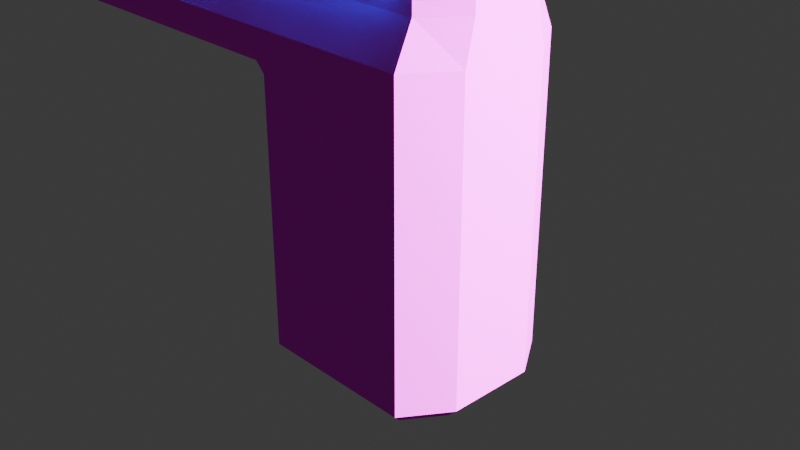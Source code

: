 # Source: gun.blend  (saved by Blender 4.0.36; exported with 4.5.12 LTS)
import bpy
from mathutils import Matrix  # noqa: F401  (used for matrix-valued properties, if any)

bpy.ops.wm.read_factory_settings(use_empty=True)
scene = bpy.context.scene
scene.name = 'Scene'

# ---- collections
col_collection = bpy.data.collections.new('Collection'); scene.collection.children.link(col_collection)

# ---- images (referenced by path relative to the original .blend; pixels are not part of the script)
import os
ASSET_DIR = os.environ.get("B2B_ASSET_DIR", "")  # directory of the original .blend (textures are referenced by path, not embedded)
HERE = os.path.dirname(os.path.abspath(__file__))  # packed textures are extracted next to this script under _unpacked/

def load_image(name, relpath, width, height, colorspace="sRGB"):
    """Load a texture the original file referenced (path relative to the .blend, or extracted next to this script)."""
    p = next((c for c in (os.path.join(HERE, relpath), os.path.join(ASSET_DIR, relpath)) if relpath and os.path.exists(c)), "")
    if p:
        img = bpy.data.images.load(p, check_existing=True)
        img.name = name
    else:  # same state as the original file: an image datablock whose file is absent (Cycles renders it pink)
        img = bpy.data.images.new(name, width, height)
        img.source = "FILE"
        img.filepath = "//" + (relpath or name)
    img.colorspace_settings.name = colorspace
    return img
img_metal027_1k_jpg_color_jpg = load_image('Metal027_1K-JPG_Color.jpg', 'Metal027_1K-JPG_Color.jpg', 1024, 1024, 'sRGB')
img_metal027_1k_jpg_roughness_jpg = load_image('Metal027_1K-JPG_Roughness.jpg', 'Metal027_1K-JPG_Roughness.jpg', 1024, 1024, 'sRGB')
img_metal027_1k_jpg_metalness_jpg = load_image('Metal027_1K-JPG_Metalness.jpg', 'Metal027_1K-JPG_Metalness.jpg', 1024, 1024, 'sRGB')

# ---- materials (node trees are filled in below, after node groups)
mat_material = bpy.data.materials.new('Material')
mat_material.alpha_threshold = 0.0
mat_material.use_transparent_shadow = False
mat_material.roughness = 0.5
mat_material.line_color = (0.0, 0.0, 0.0, 1.0)
mat_material_001 = bpy.data.materials.new('Material.001')
mat_material_001.use_transparent_shadow = False

# ---- node groups
ng_auto_smooth = bpy.data.node_groups.new('Auto Smooth', 'GeometryNodeTree')
_s = ng_auto_smooth.interface.new_socket(name='Geometry', in_out='OUTPUT', socket_type='NodeSocketGeometry')
_s = ng_auto_smooth.interface.new_socket(name='Geometry', in_out='INPUT', socket_type='NodeSocketGeometry')
_s = ng_auto_smooth.interface.new_socket(name='Angle', in_out='INPUT', socket_type='NodeSocketFloat')
_s.subtype = 'ANGLE'
_s.min_value = 0.0
_s.max_value = 3.142
ng_auto_smooth.is_modifier = True
_N = ng_auto_smooth.nodes; _L = ng_auto_smooth.links
n0 = _N.new('NodeGroupOutput'); n0.name = 'Group Output'; n0.location = (480, -100)
n1 = _N.new('NodeGroupInput'); n1.name = 'Group Input'; n1.location = (-420, -300)
n2 = _N.new('NodeGroupInput'); n2.name = 'Group Input.001'; n2.location = (-60, -100)
n3 = _N.new('GeometryNodeSetShadeSmooth'); n3.name = 'Set Shade Smooth'; n3.location = (120, -100)
n3.domain = 'EDGE'
n4 = _N.new('GeometryNodeSetShadeSmooth'); n4.name = 'Set Shade Smooth.001'; n4.location = (300, -100)
n5 = _N.new('GeometryNodeInputMeshEdgeAngle'); n5.name = 'Edge Angle'; n5.location = (-420, -220)
n6 = _N.new('GeometryNodeInputEdgeSmooth'); n6.name = 'Is Edge Smooth'; n6.location = (-60, -160)
n7 = _N.new('GeometryNodeInputShadeSmooth'); n7.name = 'Is Face Smooth'; n7.location = (-240, -340)
n8 = _N.new('FunctionNodeBooleanMath'); n8.name = 'Boolean Math'; n8.location = (-60, -220)
n9 = _N.new('FunctionNodeCompare'); n9.name = 'Compare'; n9.location = (-240, -180)
n9.operation = 'LESS_EQUAL'
_L.new(n5.outputs[0], n9.inputs[0])
_L.new(n4.outputs[0], n0.inputs[0])
_L.new(n1.outputs[1], n9.inputs[1])
_L.new(n9.outputs[0], n8.inputs[0])
_L.new(n7.outputs[0], n8.inputs[1])
_L.new(n2.outputs[0], n3.inputs[0])
_L.new(n6.outputs[0], n3.inputs[1])
_L.new(n3.outputs[0], n4.inputs[0])
_L.new(n8.outputs[0], n3.inputs[2])
n0.is_active_output = True

# ---- material node trees
mat_material.use_nodes = True; mat_material.node_tree.nodes.clear()
_N = mat_material.node_tree.nodes; _L = mat_material.node_tree.links
n0 = _N.new('ShaderNodeOutputMaterial'); n0.name = 'Material Output'; n0.location = (300, 300)
n1 = _N.new('ShaderNodeBsdfPrincipled'); n1.name = 'Principled BSDF'; n1.location = (10, 300)
n1.inputs[3].default_value = 1.45
n2 = _N.new('ShaderNodeTexImage'); n2.name = 'Image Texture'; n2.location = (-280, 280)
n2.image = img_metal027_1k_jpg_color_jpg
n3 = _N.new('ShaderNodeTexImage'); n3.name = 'Image Texture.001'; n3.location = (-280, 260)
n3.image = img_metal027_1k_jpg_roughness_jpg
n4 = _N.new('ShaderNodeTexImage'); n4.name = 'Image Texture.002'; n4.location = (-280, 280)
n4.image = img_metal027_1k_jpg_metalness_jpg
_L.new(n1.outputs[0], n0.inputs[0])
_L.new(n2.outputs[0], n1.inputs[0])
_L.new(n3.outputs[1], n1.inputs[2])
_L.new(n4.outputs[1], n1.inputs[1])
n0.is_active_output = True
mat_material_001.use_nodes = True; mat_material_001.node_tree.nodes.clear()
_N = mat_material_001.node_tree.nodes; _L = mat_material_001.node_tree.links
n0 = _N.new('ShaderNodeBsdfPrincipled'); n0.name = 'Principled BSDF'; n0.location = (10, 300)
n0.inputs[3].default_value = 1.45
n0.inputs[27].default_value = (0.0, 0.9636, 1.0, 1.0)
n0.inputs[28].default_value = 3.0
n1 = _N.new('ShaderNodeOutputMaterial'); n1.name = 'Material Output'; n1.location = (300, 300)
_L.new(n0.outputs[0], n1.inputs[0])
n1.is_active_output = True

# ---- world
world_world = bpy.data.worlds.new('World'); scene.world = world_world
world_world.use_nodes = True; world_world.node_tree.nodes.clear()
_N = world_world.node_tree.nodes; _L = world_world.node_tree.links
n0 = _N.new('ShaderNodeOutputWorld'); n0.name = 'World Output'; n0.location = (300, 300)
n1 = _N.new('ShaderNodeBackground'); n1.name = 'Background'; n1.location = (10, 300)
n1.inputs[0].default_value = (0.05088, 0.05088, 0.05088, 1.0)
_L.new(n1.outputs[0], n0.inputs[0])
n0.is_active_output = True
world_world.color = (0.05088, 0.05088, 0.05088)
world_world.use_sun_shadow = False
world_world.sun_shadow_jitter_overblur = 0.0

# ---- cameras
cam_camera = bpy.data.cameras.new('Camera')
cam_camera.clip_end = 100.0
cam_camera.ortho_scale = 7.314

# ---- lights
light_light = bpy.data.lights.new('Light', 'POINT')
light_light.transmission_factor = 0.0
light_light.use_soft_falloff = False
light_light.energy = 1000.0
light_light.shadow_soft_size = 0.1
light_light.shadow_maximum_resolution = 0.006
light_light.use_absolute_resolution = True

# ---- meshes
me_cube = bpy.data.meshes.new('Cube')
me_cube.from_pydata([(1.0, 1.0, 1.568), (1.0, -1.0, 1.568), (-1.0, -1.0, 2.007), (-1.0, -0.8, 2.447), (-1.0, -0.8, 2.887), (1.0, 0.8, 2.887), (1.0, 0.8, 2.447), (1.0, 1.0, 2.007), (1.0, -0.8, 2.887), (1.0, -0.8, 2.447), (1.0, -1.0, 2.007), (-1.0, 0.8, 2.887), (-1.0, 0.8, 2.447), (-1.0, 1.0, 2.007), (-6.056, -1.0, 2.007), (-6.056, -0.8, 2.447), (-6.056, -0.8, 2.887), (-6.056, 0.8, 2.887), (-6.056, 0.8, 2.447), (-6.056, 1.0, 2.007), (-1.828, -0.4, 3.326), (-1.828, 0.0, 3.326), (-1.828, 0.4, 3.326), (1.331, 0.5, 1.568), (1.331, 0.0, 1.568), (1.331, -0.5, 1.568), (-1.0, -0.5, 1.568), (-1.0, 0.0, 1.568), (-1.0, 0.5, 1.568), (-6.056, -0.5, 2.007), (-6.056, 0.0, 2.007), (-6.056, 0.5, 2.007), (-6.056, -0.4, 2.447), (-6.056, 0.4, 2.447), (-6.056, -0.4, 2.887), (-6.056, 0.0, 2.887), (-6.056, 0.4, 2.887), (1.331, 0.5, 2.007), (1.331, 0.0, 2.007), (1.331, -0.5, 2.007), (1.331, 0.4, 2.447), (1.331, 0.0, 2.447), (1.331, -0.4, 2.447), (1.331, 0.4, 2.887), (1.331, 0.0, 2.887), (1.331, -0.4, 2.887), (-6.478, -0.5, 2.007), (-6.478, 0.0, 2.007), (-6.478, 0.5, 2.007), (-6.478, -0.4, 2.447), (-6.478, 0.0, 2.447), (-6.478, 0.4, 2.447), (-6.478, -0.4, 2.887), (-6.478, 0.0, 2.887), (-6.478, 0.4, 2.887), (0.9565, 0.65, 3.326), (1.0, 0.8, 3.176), (1.0, -0.8, 3.176), (0.9565, -0.65, 3.326), (-1.545, 0.8, 3.176), (-1.828, 0.65, 3.326), (-1.828, -0.65, 3.326), (-1.545, -0.8, 3.176), (-5.906, -0.65, 3.326), (-6.056, -0.8, 3.176), (-5.906, 0.65, 3.326), (-6.056, 0.8, 3.176), (1.165, 0.4, 3.326), (1.331, 0.4, 3.176), (1.165, 0.0, 3.326), (1.331, 0.0, 3.176), (1.331, -0.4, 3.176), (1.165, -0.4, 3.326), (-5.906, -0.4, 3.326), (-6.056, -0.4, 3.176), (-5.906, 0.0, 3.326), (-6.056, 0.0, 3.176), (-6.056, 0.4, 3.176), (-5.906, 0.4, 3.326), (0.9576, 0.9, -1.529), (1.0, 1.0, -1.429), (0.9576, -0.9, -1.529), (1.0, -1.0, -1.429), (-0.9, 0.9, -1.529), (-0.9, -0.9, -1.529), (-0.9, 0.5, -1.529), (-1.0, 0.5, -1.429), (-0.9, 0.0, -1.529), (-1.0, 0.0, -1.429), (-1.0, -0.5, -1.429), (-0.9, -0.5, -1.529), (1.223, -0.5, -1.529), (1.331, -0.5, -1.429), (1.224, 0.0, -1.529), (1.331, 0.0, -1.429), (1.331, 0.5, -1.429), (1.223, 0.5, -1.529), (-1.0, -0.8, 1.568), (-0.8, -1.0, 1.568), (-1.0, -1.0, 1.768), (-0.8, 1.0, 1.568), (-1.0, 0.8, 1.568), (-1.0, 1.0, 1.768), (-1.0, 0.8, -1.429), (-0.8, 1.0, -1.429), (-0.9, 0.9, -1.529), (-0.8, -1.0, -1.429), (-1.0, -0.8, -1.429), (-0.9, -0.9, -1.529), (-5.856, -0.8, 1.568), (-6.056, -1.0, 1.768), (-5.856, 0.8, 1.568), (-6.056, 1.0, 1.768), (-6.056, -0.5, 1.768), (-5.856, -0.5, 1.568), (-6.056, 0.0, 1.768), (-5.856, 0.0, 1.568), (-5.856, 0.5, 1.568), (-6.056, 0.5, 1.768), (-1.0, -1.0, 1.768), (-1.0, -0.8, 1.568), (-1.0, 0.8, 1.568), (-1.0, 1.0, 1.768)], [], [(45, 71, 57, 8), (72, 20, 61, 58), (86, 28, 101, 103), (92, 25, 1, 82), (22, 60, 65, 78), (5, 56, 68, 43), (80, 0, 23, 95), (83, 85, 86, 103, 105), (100, 102, 13, 7, 0), (90, 91, 81, 84), (67, 22, 21, 20, 72, 69), (59, 11, 17, 66), (13, 102, 122, 112, 19), (61, 20, 73, 63), (107, 97, 26, 89), (2, 3, 15, 14), (3, 4, 16, 15), (121, 101, 28, 117, 111), (31, 33, 18, 19), (33, 36, 17, 18), (104, 100, 0, 80), (13, 12, 6, 7), (12, 11, 5, 6), (25, 39, 10, 1), (39, 42, 9, 10), (42, 45, 8, 9), (4, 62, 64, 16), (11, 12, 18, 17), (12, 13, 19, 18), (119, 99, 2, 14, 110), (10, 9, 3, 2), (9, 8, 4, 3), (6, 5, 43, 40), (40, 43, 44, 41), (41, 44, 45, 42), (7, 6, 40, 37), (37, 40, 41, 38), (38, 41, 42, 39), (0, 7, 37, 23), (23, 37, 38, 24), (24, 38, 39, 25), (15, 16, 34, 32), (30, 29, 46, 47), (32, 34, 52, 49), (14, 15, 32, 29), (34, 35, 53, 52), (36, 33, 51, 54), (26, 97, 120, 109, 114), (28, 27, 116, 117), (97, 98, 99, 119, 120), (118, 31, 19, 112), (115, 30, 31, 118), (113, 29, 30, 115), (16, 64, 74, 34), (35, 76, 77, 36), (36, 77, 66, 17), (20, 21, 75, 73), (21, 22, 78, 75), (85, 96, 93, 87), (94, 24, 25, 92), (87, 93, 91, 90), (1, 10, 2, 99, 98), (95, 23, 24, 94), (8, 57, 62, 4), (44, 70, 71, 45), (34, 74, 76, 35), (27, 26, 114, 116), (88, 27, 28, 86), (89, 26, 27, 88), (11, 59, 56, 5), (43, 68, 70, 44), (49, 52, 53, 50), (50, 53, 54, 51), (46, 49, 50, 47), (47, 50, 51, 48), (33, 31, 48, 51), (29, 32, 49, 46), (35, 36, 54, 53), (31, 30, 47, 48), (58, 61, 62, 57), (72, 58, 57, 71), (60, 55, 56, 59), (78, 65, 66, 77), (65, 60, 59, 66), (64, 62, 61, 63), (55, 67, 68, 56), (67, 69, 70, 68), (69, 72, 71, 70), (63, 73, 74, 64), (73, 75, 76, 74), (75, 78, 77, 76), (55, 60, 22, 67), (84, 81, 82, 106, 108), (90, 84, 108, 107, 89), (96, 79, 80, 95), (79, 83, 105, 104, 80), (85, 87, 88, 86), (87, 90, 89, 88), (81, 91, 92, 82), (91, 93, 94, 92), (93, 96, 95, 94), (83, 79, 96, 85), (100, 101, 121, 122, 102), (103, 104, 105), (106, 107, 108), (103, 101, 100, 104), (97, 107, 106, 98), (82, 1, 98, 106), (118, 112, 111, 117), (110, 113, 114, 109), (113, 115, 116, 114), (115, 118, 117, 116), (119, 110, 109, 120), (112, 122, 121, 111), (110, 14, 29, 113)])
_uv = me_cube.uv_layers.new(name='UVMap')
_uv.uv.foreach_set('vector', [0.2538, 0.6883, 0.2776, 0.6883, 0.2776, 0.7309, 0.2538, 0.7309, 0.5861, 0.0004024, 0.5861, 0.246, 0.5656, 0.246, 0.5656, 0.01749, 0.04818, 0.58, 0.04818, 0.8259, 0.02356, 0.8259, 0.02356, 0.58, 0.7222, 0.58, 0.7222, 0.8259, 0.673, 0.8259, 0.673, 0.58, 0.6518, 0.246, 0.6723, 0.246, 0.6723, 0.5806, 0.6518, 0.5806, 0.2538, 0.58, 0.2776, 0.58, 0.2776, 0.6227, 0.2538, 0.6227, 0.8535, 0.58, 0.8535, 0.8259, 0.8043, 0.8259, 0.8043, 0.58, 0.5109, 0.7635, 0.543, 0.7695, 0.5415, 0.782, 0.5139, 0.7768, 0.5109, 0.7635, 0.3192, 0.1479, 0.3028, 0.1643, 0.2832, 0.1643, 0.2832, 0.0003498, 0.3192, 0.0003498, 0.6286, 0.7679, 0.624, 0.5946, 0.6562, 0.6161, 0.6603, 0.7609, 0.6518, 0.0004024, 0.6518, 0.246, 0.6189, 0.246, 0.5861, 0.246, 0.5861, 0.0004024, 0.6189, 0.0003498, 0.7328, 0.3704, 0.7091, 0.4152, 0.7091, 0.0003498, 0.7328, 0.0003498, 0.2832, 0.1643, 0.3028, 0.1643, 0.3032, 0.1641, 0.3028, 0.5788, 0.2832, 0.5788, 0.5656, 0.246, 0.5861, 0.246, 0.5861, 0.5806, 0.5656, 0.5806, 0.1549, 0.58, 0.1549, 0.8259, 0.1302, 0.8259, 0.1302, 0.58, 0.8337, 0.4152, 0.7941, 0.4152, 0.7941, 0.0003498, 0.8337, 0.0003498, 0.7335, 0.1645, 0.7696, 0.1645, 0.7696, 0.5793, 0.7335, 0.5793, 0.4413, 0.9996, 0.4413, 0.9996, 0.4155, 0.9997, 0.4163, 0.6052, 0.4402, 0.6072, 0.5946, 0.8249, 0.5586, 0.8331, 0.5586, 0.8003, 0.5946, 0.7839, 0.5586, 0.8331, 0.5225, 0.8331, 0.5225, 0.8003, 0.5586, 0.8003, 0.5649, 0.1479, 0.3192, 0.1479, 0.3192, 0.0003498, 0.5649, 0.0003498, 0.8344, 0.4152, 0.874, 0.4152, 0.874, 0.5793, 0.8344, 0.5793, 0.673, 0.4152, 0.7091, 0.4152, 0.7091, 0.5793, 0.673, 0.5793, 0.7222, 0.8259, 0.7222, 0.862, 0.673, 0.862, 0.673, 0.8259, 0.1788, 0.7113, 0.2148, 0.7031, 0.2171, 0.7456, 0.1803, 0.7605, 0.2178, 0.6883, 0.2538, 0.6883, 0.2538, 0.7309, 0.2178, 0.7309, 0.7696, 0.1645, 0.7934, 0.2092, 0.7934, 0.5793, 0.7696, 0.5793, 0.7091, 0.4152, 0.673, 0.4152, 0.673, 0.0003498, 0.7091, 0.0003498, 0.874, 0.4152, 0.8344, 0.4152, 0.8344, 0.0003498, 0.874, 0.0003498, 0.02012, 0.415, 0.02013, 0.415, 0.0004675, 0.415, 0.0003498, 0.0003554, 0.02, 0.0003498, 0.8337, 0.5793, 0.7941, 0.5793, 0.7941, 0.4152, 0.8337, 0.4152, 0.7335, 0.0003498, 0.7696, 0.0003498, 0.7696, 0.1645, 0.7335, 0.1645, 0.2178, 0.58, 0.2538, 0.58, 0.2538, 0.6227, 0.2178, 0.6227, 0.2178, 0.6227, 0.2538, 0.6227, 0.2538, 0.6555, 0.2178, 0.6555, 0.2178, 0.6555, 0.2538, 0.6555, 0.2538, 0.6883, 0.2178, 0.6883, 0.1803, 0.58, 0.2171, 0.5949, 0.2148, 0.6374, 0.1788, 0.6292, 0.1788, 0.6292, 0.2148, 0.6374, 0.2148, 0.6703, 0.1788, 0.6703, 0.1788, 0.6703, 0.2148, 0.6703, 0.2148, 0.7031, 0.1788, 0.7113, 0.8535, 0.8259, 0.8535, 0.862, 0.8043, 0.862, 0.8043, 0.8259, 0.8043, 0.8259, 0.8043, 0.862, 0.7632, 0.862, 0.7632, 0.8259, 0.7632, 0.8259, 0.7632, 0.862, 0.7222, 0.862, 0.7222, 0.8259, 0.5586, 0.9316, 0.5225, 0.9316, 0.5225, 0.8988, 0.5586, 0.8988, 0.0003498, 0.9093, 0.003059, 0.8582, 0.03683, 0.8755, 0.03943, 0.9012, 0.05077, 0.8266, 0.1041, 0.8296, 0.08773, 0.8659, 0.06139, 0.8681, 0.5946, 0.948, 0.5586, 0.9316, 0.5586, 0.8988, 0.5946, 0.907, 0.1041, 0.8296, 0.136, 0.873, 0.09517, 0.8869, 0.08773, 0.8659, 0.137, 0.9227, 0.08983, 0.9643, 0.07265, 0.9209, 0.09686, 0.9077, 0.3336, 0.9996, 0.3079, 0.9995, 0.3075, 0.9995, 0.3098, 0.6071, 0.3337, 0.6051, 0.4155, 0.9997, 0.3746, 0.9997, 0.375, 0.6037, 0.4163, 0.6052, 0.4878, 0.7115, 0.4878, 0.7347, 0.4678, 0.7231, 0.4677, 0.7231, 0.4878, 0.7115, 0.6143, 0.8249, 0.5946, 0.8249, 0.5946, 0.7839, 0.6143, 0.7839, 0.6143, 0.866, 0.5946, 0.866, 0.5946, 0.8249, 0.6143, 0.8249, 0.6143, 0.907, 0.5946, 0.907, 0.5946, 0.866, 0.6143, 0.866, 0.5225, 0.9316, 0.4987, 0.9316, 0.4987, 0.8988, 0.5225, 0.8988, 0.5225, 0.866, 0.4987, 0.866, 0.4987, 0.8331, 0.5225, 0.8331, 0.5225, 0.8331, 0.4987, 0.8331, 0.4987, 0.8003, 0.5225, 0.8003, 0.5861, 0.246, 0.6189, 0.246, 0.6189, 0.5806, 0.5861, 0.5806, 0.6189, 0.246, 0.6518, 0.246, 0.6518, 0.5806, 0.6189, 0.5806, 0.543, 0.7695, 0.5416, 0.596, 0.5828, 0.5936, 0.5859, 0.7708, 0.7632, 0.58, 0.7632, 0.8259, 0.7222, 0.8259, 0.7222, 0.58, 0.5859, 0.7708, 0.5828, 0.5936, 0.624, 0.5946, 0.6286, 0.7679, 0.03643, 0.5791, 0.0003498, 0.5791, 0.0004675, 0.415, 0.02013, 0.415, 0.03653, 0.4314, 0.8043, 0.58, 0.8043, 0.8259, 0.7632, 0.8259, 0.7632, 0.58, 0.7696, 0.0003498, 0.7934, 0.0003498, 0.7934, 0.2092, 0.7696, 0.1645, 0.2538, 0.6555, 0.2776, 0.6555, 0.2776, 0.6883, 0.2538, 0.6883, 0.5225, 0.8988, 0.4987, 0.8988, 0.4987, 0.866, 0.5225, 0.866, 0.3746, 0.9997, 0.3336, 0.9996, 0.3337, 0.6051, 0.375, 0.6037, 0.0892, 0.58, 0.0892, 0.8259, 0.04818, 0.8259, 0.04818, 0.58, 0.1302, 0.58, 0.1302, 0.8259, 0.0892, 0.8259, 0.0892, 0.58, 0.7091, 0.4152, 0.7328, 0.3704, 0.7328, 0.5793, 0.7091, 0.5793, 0.2538, 0.6227, 0.2776, 0.6227, 0.2776, 0.6555, 0.2538, 0.6555, 0.1738, 0.9005, 0.1377, 0.9005, 0.1377, 0.8677, 0.1738, 0.8677, 0.1738, 0.8677, 0.1377, 0.8677, 0.1377, 0.8348, 0.1738, 0.8348, 0.2098, 0.9087, 0.1738, 0.9005, 0.1738, 0.8677, 0.2098, 0.8677, 0.2098, 0.8677, 0.1738, 0.8677, 0.1738, 0.8348, 0.2098, 0.8266, 0.08983, 0.9643, 0.02857, 0.9643, 0.04253, 0.9258, 0.07265, 0.9209, 0.003059, 0.8582, 0.05077, 0.8266, 0.06139, 0.8681, 0.03683, 0.8755, 0.136, 0.873, 0.137, 0.9227, 0.09686, 0.9077, 0.09517, 0.8869, 0.02857, 0.9643, 0.0003498, 0.9093, 0.03943, 0.9012, 0.04253, 0.9258, 0.8921, 0.003917, 0.8921, 0.2324, 0.8747, 0.2092, 0.8747, 0.0003498, 0.2362, 0.8348, 0.2489, 0.8583, 0.238, 0.8723, 0.2178, 0.8348, 0.8928, 0.2324, 0.8928, 0.003917, 0.9102, 0.0003498, 0.9102, 0.2092, 0.4677, 0.6123, 0.4677, 0.5918, 0.4851, 0.5795, 0.4851, 0.6123, 0.8928, 0.567, 0.8928, 0.2324, 0.9102, 0.2092, 0.9102, 0.5793, 0.8747, 0.5793, 0.8747, 0.2092, 0.8921, 0.2324, 0.8921, 0.567, 0.2489, 0.7457, 0.2362, 0.7692, 0.2178, 0.7692, 0.238, 0.7316, 0.2362, 0.7692, 0.2361, 0.802, 0.2178, 0.802, 0.2178, 0.7692, 0.2361, 0.802, 0.2362, 0.8348, 0.2178, 0.8348, 0.2178, 0.802, 0.4677, 0.6985, 0.4677, 0.678, 0.4851, 0.678, 0.4851, 0.7108, 0.4677, 0.678, 0.4677, 0.6452, 0.4851, 0.6452, 0.4851, 0.678, 0.4677, 0.6452, 0.4677, 0.6123, 0.4851, 0.6123, 0.4851, 0.6452, 0.6723, 0.01749, 0.6723, 0.246, 0.6518, 0.246, 0.6518, 0.0004024, 0.6603, 0.7609, 0.6562, 0.6161, 0.6674, 0.6102, 0.6723, 0.7556, 0.6603, 0.7609, 0.6286, 0.7679, 0.6603, 0.7609, 0.6603, 0.7609, 0.6578, 0.7742, 0.6305, 0.7802, 0.5416, 0.596, 0.5101, 0.6185, 0.4987, 0.613, 0.5399, 0.5837, 0.5101, 0.6185, 0.5109, 0.7635, 0.5109, 0.7635, 0.4987, 0.7586, 0.4987, 0.613, 0.543, 0.7695, 0.5859, 0.7708, 0.5861, 0.7832, 0.5415, 0.782, 0.5859, 0.7708, 0.6286, 0.7679, 0.6305, 0.7802, 0.5861, 0.7832, 0.6562, 0.6161, 0.624, 0.5946, 0.6252, 0.5822, 0.6674, 0.6102, 0.624, 0.5946, 0.5828, 0.5936, 0.5826, 0.5813, 0.6252, 0.5822, 0.5828, 0.5936, 0.5416, 0.596, 0.5399, 0.5837, 0.5826, 0.5813, 0.5109, 0.7635, 0.5101, 0.6185, 0.5416, 0.596, 0.543, 0.7695, 0.467, 0.9996, 0.4413, 0.9996, 0.4413, 0.9996, 0.4541, 0.9773, 0.4542, 0.9773, 0.5139, 0.7768, 0.4987, 0.7586, 0.5109, 0.7635, 0.6723, 0.7556, 0.6578, 0.7742, 0.6603, 0.7609, 0.02356, 0.58, 0.02356, 0.8259, 0.0003498, 0.8259, 0.0003498, 0.58, 0.1549, 0.8259, 0.1549, 0.58, 0.1781, 0.58, 0.1781, 0.8259, 0.2824, 0.5793, 0.03643, 0.5791, 0.03653, 0.4314, 0.2825, 0.4316, 0.4186, 0.5806, 0.4625, 0.5881, 0.4402, 0.6072, 0.4163, 0.6052, 0.2875, 0.5879, 0.3315, 0.5806, 0.3337, 0.6051, 0.3098, 0.6071, 0.3315, 0.5806, 0.375, 0.5795, 0.375, 0.6037, 0.3337, 0.6051, 0.375, 0.5795, 0.4186, 0.5806, 0.4163, 0.6052, 0.375, 0.6037, 0.2832, 0.9993, 0.2875, 0.5879, 0.3098, 0.6071, 0.3075, 0.9995, 0.4625, 0.5881, 0.4655, 0.9995, 0.4413, 0.9996, 0.4402, 0.6072, 0.6143, 0.948, 0.5946, 0.948, 0.5946, 0.907, 0.6143, 0.907])
me_cube.materials.append(mat_material)
me_cube.use_mirror_vertex_groups = False
me_cube.update()
me_cube_001 = bpy.data.meshes.new('Cube.001')
me_cube_001.from_pydata([(-1.0, -1.0, -1.0), (-1.0, -1.0, 0.4286), (-1.0, 1.0, -1.0), (-1.0, 1.0, 0.4286), (1.0, -1.0, -1.0), (1.0, -1.0, 0.1601), (1.0, 1.0, -1.0), (1.0, 1.0, 0.1601)], [], [(0, 1, 3, 2), (2, 3, 7, 6), (6, 7, 5, 4), (4, 5, 1, 0), (2, 6, 4, 0), (7, 3, 1, 5)])
_uv = me_cube_001.uv_layers.new(name='UVMap')
_uv.uv.foreach_set('vector', [0.375, 0.0, 0.625, 0.0, 0.625, 0.25, 0.375, 0.25, 0.375, 0.25, 0.625, 0.25, 0.625, 0.5, 0.375, 0.5, 0.375, 0.5, 0.625, 0.5, 0.625, 0.75, 0.375, 0.75, 0.375, 0.75, 0.625, 0.75, 0.625, 1.0, 0.375, 1.0, 0.125, 0.5, 0.375, 0.5, 0.375, 0.75, 0.125, 0.75, 0.625, 0.5, 0.875, 0.5, 0.875, 0.75, 0.625, 0.75])
me_cube_001.materials.append(mat_material_001)
me_cube_001.update()
me_cube_002 = bpy.data.meshes.new('Cube.002')
me_cube_002.from_pydata([(-1.0, -1.0, -1.0), (-1.0, -1.0, 1.0), (-1.0, 1.0, -1.0), (-1.0, 1.0, 1.0), (1.0, -1.0, -1.0), (1.0, -1.0, 1.0), (1.0, 1.0, -1.0), (1.0, 1.0, 1.0)], [], [(0, 1, 3, 2), (2, 3, 7, 6), (6, 7, 5, 4), (4, 5, 1, 0), (2, 6, 4, 0), (7, 3, 1, 5)])
_uv = me_cube_002.uv_layers.new(name='UVMap')
_uv.uv.foreach_set('vector', [0.375, 0.0, 0.625, 0.0, 0.625, 0.25, 0.375, 0.25, 0.375, 0.25, 0.625, 0.25, 0.625, 0.5, 0.375, 0.5, 0.375, 0.5, 0.625, 0.5, 0.625, 0.75, 0.375, 0.75, 0.375, 0.75, 0.625, 0.75, 0.625, 1.0, 0.375, 1.0, 0.125, 0.5, 0.375, 0.5, 0.375, 0.75, 0.125, 0.75, 0.625, 0.5, 0.875, 0.5, 0.875, 0.75, 0.625, 0.75])
me_cube_002.materials.append(mat_material_001)
me_cube_002.update()
me_cube_003 = bpy.data.meshes.new('Cube.003')
me_cube_003.from_pydata([(-1.0, -1.0, -1.0), (-1.0, -1.0, 1.0), (-1.0, 1.0, -1.0), (-1.0, 1.0, 1.0), (1.0, -1.0, -1.0), (1.0, -1.0, 1.0), (1.0, 1.0, -1.0), (1.0, 1.0, 1.0)], [], [(0, 1, 3, 2), (2, 3, 7, 6), (6, 7, 5, 4), (4, 5, 1, 0), (2, 6, 4, 0), (7, 3, 1, 5)])
_uv = me_cube_003.uv_layers.new(name='UVMap')
_uv.uv.foreach_set('vector', [0.375, 0.0, 0.625, 0.0, 0.625, 0.25, 0.375, 0.25, 0.375, 0.25, 0.625, 0.25, 0.625, 0.5, 0.375, 0.5, 0.375, 0.5, 0.625, 0.5, 0.625, 0.75, 0.375, 0.75, 0.375, 0.75, 0.625, 0.75, 0.625, 1.0, 0.375, 1.0, 0.125, 0.5, 0.375, 0.5, 0.375, 0.75, 0.125, 0.75, 0.625, 0.5, 0.875, 0.5, 0.875, 0.75, 0.625, 0.75])
me_cube_003.materials.append(mat_material_001)
me_cube_003.update()
me_cube_004 = bpy.data.meshes.new('Cube.004')
me_cube_004.from_pydata([(-1.0, -1.0, -1.0), (-1.0, -1.0, 1.0), (-1.0, 1.0, -1.0), (-1.0, 1.0, 1.0), (1.0, -1.0, -1.0), (1.0, -1.0, 1.0), (1.0, 1.0, -1.0), (1.0, 1.0, 1.0)], [], [(0, 1, 3, 2), (2, 3, 7, 6), (6, 7, 5, 4), (4, 5, 1, 0), (2, 6, 4, 0), (7, 3, 1, 5)])
_uv = me_cube_004.uv_layers.new(name='UVMap')
_uv.uv.foreach_set('vector', [0.375, 0.0, 0.625, 0.0, 0.625, 0.25, 0.375, 0.25, 0.375, 0.25, 0.625, 0.25, 0.625, 0.5, 0.375, 0.5, 0.375, 0.5, 0.625, 0.5, 0.625, 0.75, 0.375, 0.75, 0.375, 0.75, 0.625, 0.75, 0.625, 1.0, 0.375, 1.0, 0.125, 0.5, 0.375, 0.5, 0.375, 0.75, 0.125, 0.75, 0.625, 0.5, 0.875, 0.5, 0.875, 0.75, 0.625, 0.75])
me_cube_004.materials.append(mat_material_001)
me_cube_004.update()

# ---- objects
ob_cube = bpy.data.objects.new('Cube', me_cube)
ob_light = bpy.data.objects.new('Light', light_light)
ob_camera = bpy.data.objects.new('Camera', cam_camera)
ob_cube_001 = bpy.data.objects.new('Cube.001', me_cube_001)
ob_cube_002 = bpy.data.objects.new('Cube.002', me_cube_002)
ob_cube_003 = bpy.data.objects.new('Cube.003', me_cube_003)
ob_cube_004 = bpy.data.objects.new('Cube.004', me_cube_004)

# ---- transforms, parenting, visibility, modifiers, constraints
ob_cube.location = (0.00533, -0.7612, 0.1701)
ob_cube.scale = (0.1, 0.1, 0.1)
ob_cube.lock_rotations_4d = False
ob_cube.empty_display_type = 'ARROWS'
ob_cube.lineart.crease_threshold = 0.0
_m = ob_cube.modifiers.new('Auto Smooth', 'NODES')
_m.node_group = ng_auto_smooth
_gi = [s.identifier for s in ng_auto_smooth.interface.items_tree if s.item_type == 'SOCKET' and s.in_out == 'INPUT']
_m[_gi[1]] = 0.5236  # Angle
ob_light.location = (1.308, -0.1172, 0.89)
ob_light.rotation_euler = (0.6503, 0.05522, 1.866)
ob_light.scale = (0.1, 0.1, 0.1)
ob_light.lock_rotations_4d = False
ob_light.empty_display_type = 'ARROWS'
ob_light.color = (0.0, 0.0, 0.0, 0.0)
ob_light.lineart.crease_threshold = 0.0
ob_camera.location = (0.7412, -1.454, 0.666)
ob_camera.rotation_euler = (1.109, 0.0, 0.8149)
ob_camera.scale = (0.1, 0.1, 0.1)
ob_camera.lock_rotations_4d = False
ob_camera.empty_display_type = 'ARROWS'
ob_camera.color = (0.0, 0.0, 0.0, 0.0)
ob_camera.display_type = 'WIRE'
ob_camera.lineart.crease_threshold = 0.0
ob_cube_001.location = (0.00533, -0.7612, 0.5036)
ob_cube_001.scale = (0.1, 0.02756, 0.1)
ob_cube_002.location = (-0.2425, -0.7612, 0.4581)
ob_cube_002.scale = (0.09718, 0.09181, 0.02211)
ob_cube_003.location = (-0.01292, -0.7612, 0.4581)
ob_cube_003.scale = (0.09718, 0.09181, 0.02211)
ob_cube_004.location = (-0.4741, -0.7612, 0.4581)
ob_cube_004.scale = (0.09718, 0.09181, 0.02211)

# ---- collection membership
col_collection.objects.link(ob_cube)
col_collection.objects.link(ob_light)
col_collection.objects.link(ob_camera)
col_collection.objects.link(ob_cube_001)
col_collection.objects.link(ob_cube_002)
col_collection.objects.link(ob_cube_003)
col_collection.objects.link(ob_cube_004)

# ---- scene / render settings (as saved in the file)
scene.camera = ob_camera
scene.frame_start = 1; scene.frame_end = 250; scene.frame_set(1)
scene.render.engine = 'BLENDER_EEVEE_NEXT'
scene.cycles.sampling_pattern = 'TABULATED_SOBOL'
bpy.context.view_layer.update()
